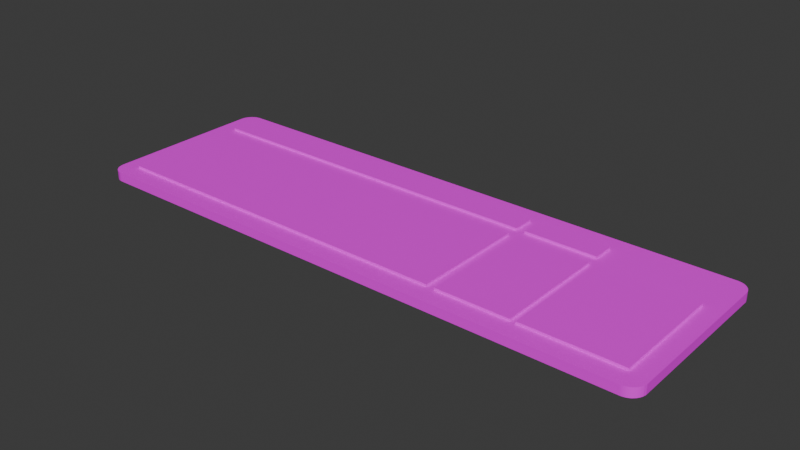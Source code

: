 # Source: keyboard.blend  (saved by Blender 4.0.36; exported with 4.5.12 LTS)
import bpy
from mathutils import Matrix  # noqa: F401  (used for matrix-valued properties, if any)

bpy.ops.wm.read_factory_settings(use_empty=True)
scene = bpy.context.scene
scene.name = 'Scene'

# ---- collections
col_collection = bpy.data.collections.new('Collection'); scene.collection.children.link(col_collection)

# ---- images (referenced by path relative to the original .blend; pixels are not part of the script)
import os
ASSET_DIR = os.environ.get("B2B_ASSET_DIR", "")  # directory of the original .blend (textures are referenced by path, not embedded)
HERE = os.path.dirname(os.path.abspath(__file__))  # packed textures are extracted next to this script under _unpacked/

def load_image(name, relpath, width, height, colorspace="sRGB"):
    """Load a texture the original file referenced (path relative to the .blend, or extracted next to this script)."""
    p = next((c for c in (os.path.join(HERE, relpath), os.path.join(ASSET_DIR, relpath)) if relpath and os.path.exists(c)), "")
    if p:
        img = bpy.data.images.load(p, check_existing=True)
        img.name = name
    else:  # same state as the original file: an image datablock whose file is absent (Cycles renders it pink)
        img = bpy.data.images.new(name, width, height)
        img.source = "FILE"
        img.filepath = "//" + (relpath or name)
    img.colorspace_settings.name = colorspace
    return img
img_104_key_keyboard_webp = load_image('104-key-keyboard.webp', '104-key-keyboard.png', 1024, 1024, 'sRGB')

# ---- materials (node trees are filled in below, after node groups)
mat_material_001 = bpy.data.materials.new('Material.001')
mat_material_001.use_transparent_shadow = False

# ---- material node trees
mat_material_001.use_nodes = True; mat_material_001.node_tree.nodes.clear()
_N = mat_material_001.node_tree.nodes; _L = mat_material_001.node_tree.links
n0 = _N.new('ShaderNodeBsdfPrincipled'); n0.name = 'Principled BSDF'; n0.location = (10, 300)
n0.inputs[3].default_value = 1.45
n1 = _N.new('ShaderNodeOutputMaterial'); n1.name = 'Material Output'; n1.location = (300, 300)
n2 = _N.new('ShaderNodeTexImage'); n2.name = 'Image Texture'; n2.location = (-280, 280)
n2.image = img_104_key_keyboard_webp
_L.new(n0.outputs[0], n1.inputs[0])
_L.new(n2.outputs[0], n0.inputs[0])
n1.is_active_output = True

# ---- world
world_world = bpy.data.worlds.new('World'); scene.world = world_world
world_world.use_nodes = True; world_world.node_tree.nodes.clear()
_N = world_world.node_tree.nodes; _L = world_world.node_tree.links
n0 = _N.new('ShaderNodeOutputWorld'); n0.name = 'World Output'; n0.location = (300, 300)
n1 = _N.new('ShaderNodeBackground'); n1.name = 'Background'; n1.location = (10, 300)
n1.inputs[0].default_value = (0.05088, 0.05088, 0.05088, 1.0)
_L.new(n1.outputs[0], n0.inputs[0])
n0.is_active_output = True
world_world.color = (0.05088, 0.05088, 0.05088)
world_world.use_sun_shadow = False
world_world.sun_shadow_jitter_overblur = 0.0

# ---- meshes
me_cube_001 = bpy.data.meshes.new('Cube.001')
me_cube_001.from_pydata([(0.0, 0.6656, -0.03819), (0.0, 0.6656, 0.03819), (0.0, -0.8835, -0.03819), (0.0, -0.8835, 0.03819), (0.7233, 0.6656, 0.03819), (0.7233, -0.8835, -0.03819), (0.7233, 0.6656, -0.03819), (0.7233, -0.8835, 0.03819), (-2.268, 0.6656, 0.03819), (-2.268, -0.8835, -0.03819), (-2.268, 0.6656, -0.03819), (-2.268, -0.8835, 0.03819), (2.385, -0.7319, -0.03819), (2.385, -0.7319, 0.03819), (0.0, -0.7319, 0.03819), (0.0, -0.7319, -0.03819), (-2.424, -0.7319, -0.03819), (-2.424, -0.7319, 0.03819), (0.7233, -0.7319, 0.03819), (0.7233, -0.7319, -0.03819), (-2.268, -0.7319, 0.03819), (-2.268, -0.7319, -0.03819), (2.385, 0.2194, -0.03819), (-2.424, 0.2194, -0.03819), (-2.268, 0.2194, 0.03819), (-2.268, 0.2194, -0.03819), (2.385, 0.2194, 0.03819), (0.0, 0.2194, 0.03819), (0.0, 0.2194, -0.03819), (-2.424, 0.2194, 0.03819), (0.7233, 0.2194, 0.03819), (0.7233, 0.2194, -0.03819), (1.436, 0.6656, 0.03819), (1.436, -0.8835, -0.03819), (1.436, 0.6656, -0.03819), (1.436, -0.8835, 0.03819), (1.436, -0.7319, 0.03819), (1.436, -0.7319, -0.03819), (1.436, 0.2194, -0.03819), (1.436, 0.2194, 0.03819), (2.237, 0.6656, 0.03819), (2.237, -0.8835, -0.03819), (2.237, -0.7319, 0.03819), (2.237, 0.2194, 0.03819), (2.237, 0.6656, -0.03819), (2.237, -0.8835, 0.03819), (2.237, -0.7319, -0.03819), (2.237, 0.2194, -0.03819), (1.393, 0.6656, -0.03819), (1.393, -0.8835, 0.03819), (1.393, -0.7319, -0.03819), (1.393, 0.2194, -0.03819), (1.393, 0.6656, 0.03819), (1.393, -0.8835, -0.03819), (1.393, -0.7319, 0.03819), (1.393, 0.2194, 0.03819), (0.7911, 0.6656, -0.03819), (0.7911, -0.8835, 0.03819), (0.7911, -0.7319, -0.03819), (0.7911, 0.2194, -0.03819), (0.7911, 0.6656, 0.03819), (0.7911, -0.8835, -0.03819), (0.7911, -0.7319, 0.03819), (0.7911, 0.2194, 0.03819), (2.385, 0.3205, -0.03819), (-2.424, 0.3205, -0.03819), (-2.268, 0.3205, 0.03819), (-2.268, 0.3205, -0.03819), (2.385, 0.3205, 0.03819), (0.0, 0.3205, 0.03819), (0.0, 0.3205, -0.03819), (-2.424, 0.3205, 0.03819), (0.7233, 0.3205, 0.03819), (0.7233, 0.3205, -0.03819), (1.436, 0.3205, 0.03819), (1.436, 0.3205, -0.03819), (2.237, 0.3205, 0.03819), (2.237, 0.3205, -0.03819), (1.393, 0.3205, -0.03819), (1.393, 0.3205, 0.03819), (0.7911, 0.3205, -0.03819), (0.7911, 0.3205, 0.03819), (2.385, 0.5015, -0.03819), (-2.424, 0.5015, -0.03819), (-2.268, 0.5015, 0.03819), (-2.268, 0.5015, -0.03819), (2.385, 0.5015, 0.03819), (0.0, 0.5015, 0.03819), (0.0, 0.5015, -0.03819), (-2.424, 0.5015, 0.03819), (0.7233, 0.5015, 0.03819), (0.7233, 0.5015, -0.03819), (1.436, 0.5015, 0.03819), (1.436, 0.5015, -0.03819), (2.237, 0.5015, 0.03819), (2.237, 0.5015, -0.03819), (1.393, 0.5015, -0.03819), (1.393, 0.5015, 0.03819), (0.7911, 0.5015, -0.03819), (0.7911, 0.5015, 0.03819), (0.0, 0.2194, 0.05803), (0.0, -0.7319, 0.05803), (0.7233, 0.2194, 0.05803), (0.7233, -0.7319, 0.05803), (-2.268, -0.7319, 0.05803), (-2.268, 0.2194, 0.05803), (1.436, 0.2194, 0.05803), (1.436, -0.7319, 0.05803), (2.237, -0.7319, 0.05803), (2.237, 0.2194, 0.05803), (0.7911, -0.7319, 0.05803), (1.393, -0.7319, 0.05803), (0.7911, 0.2194, 0.05803), (1.393, 0.2194, 0.05803), (0.0, 0.5015, 0.05803), (0.0, 0.3205, 0.05803), (0.7233, 0.5015, 0.05803), (0.7233, 0.3205, 0.05803), (1.393, 0.5015, 0.05803), (1.393, 0.3205, 0.05803), (0.7911, 0.5015, 0.05803), (0.7911, 0.3205, 0.05803), (-2.268, 0.3205, 0.05803), (-2.268, 0.5015, 0.05803), (2.385, -0.7635, -0.03819), (2.265, -0.8835, -0.03819), (2.385, -0.7705, -0.03819), (2.385, -0.7775, -0.03819), (2.384, -0.7844, -0.03819), (2.382, -0.7913, -0.03819), (2.381, -0.7981, -0.03819), (2.379, -0.8047, -0.03819), (2.376, -0.8113, -0.03819), (2.373, -0.8177, -0.03819), (2.37, -0.8239, -0.03819), (2.366, -0.8298, -0.03819), (2.362, -0.8356, -0.03819), (2.358, -0.8411, -0.03819), (2.353, -0.8464, -0.03819), (2.348, -0.8513, -0.03819), (2.343, -0.856, -0.03819), (2.338, -0.8603, -0.03819), (2.332, -0.8643, -0.03819), (2.326, -0.8679, -0.03819), (2.32, -0.8712, -0.03819), (2.313, -0.8741, -0.03819), (2.307, -0.8766, -0.03819), (2.3, -0.8787, -0.03819), (2.293, -0.8804, -0.03819), (2.286, -0.8818, -0.03819), (2.279, -0.8827, -0.03819), (2.272, -0.8833, -0.03819), (2.265, -0.8835, 0.03819), (2.385, -0.7635, 0.03819), (2.272, -0.8833, 0.03819), (2.279, -0.8827, 0.03819), (2.286, -0.8818, 0.03819), (2.293, -0.8804, 0.03819), (2.3, -0.8787, 0.03819), (2.307, -0.8766, 0.03819), (2.313, -0.8741, 0.03819), (2.32, -0.8712, 0.03819), (2.326, -0.8679, 0.03819), (2.332, -0.8643, 0.03819), (2.338, -0.8603, 0.03819), (2.343, -0.856, 0.03819), (2.348, -0.8513, 0.03819), (2.353, -0.8464, 0.03819), (2.358, -0.8411, 0.03819), (2.362, -0.8356, 0.03819), (2.366, -0.8298, 0.03819), (2.37, -0.8239, 0.03819), (2.373, -0.8177, 0.03819), (2.376, -0.8113, 0.03819), (2.379, -0.8047, 0.03819), (2.381, -0.7981, 0.03819), (2.382, -0.7913, 0.03819), (2.384, -0.7844, 0.03819), (2.385, -0.7775, 0.03819), (2.385, -0.7705, 0.03819), (2.265, 0.6656, -0.03819), (2.385, 0.5456, -0.03819), (2.272, 0.6655, -0.03819), (2.279, 0.6649, -0.03819), (2.286, 0.6639, -0.03819), (2.293, 0.6626, -0.03819), (2.3, 0.6609, -0.03819), (2.307, 0.6587, -0.03819), (2.313, 0.6562, -0.03819), (2.32, 0.6533, -0.03819), (2.326, 0.6501, -0.03819), (2.332, 0.6464, -0.03819), (2.338, 0.6424, -0.03819), (2.343, 0.6381, -0.03819), (2.348, 0.6335, -0.03819), (2.353, 0.6285, -0.03819), (2.358, 0.6233, -0.03819), (2.362, 0.6178, -0.03819), (2.366, 0.612, -0.03819), (2.37, 0.606, -0.03819), (2.373, 0.5998, -0.03819), (2.376, 0.5934, -0.03819), (2.379, 0.5869, -0.03819), (2.381, 0.5802, -0.03819), (2.382, 0.5734, -0.03819), (2.384, 0.5666, -0.03819), (2.385, 0.5596, -0.03819), (2.385, 0.5526, -0.03819), (2.385, 0.5456, 0.03819), (2.265, 0.6656, 0.03819), (2.385, 0.5526, 0.03819), (2.385, 0.5596, 0.03819), (2.384, 0.5666, 0.03819), (2.382, 0.5734, 0.03819), (2.381, 0.5802, 0.03819), (2.379, 0.5869, 0.03819), (2.376, 0.5934, 0.03819), (2.373, 0.5998, 0.03819), (2.37, 0.606, 0.03819), (2.366, 0.612, 0.03819), (2.362, 0.6178, 0.03819), (2.358, 0.6233, 0.03819), (2.353, 0.6285, 0.03819), (2.348, 0.6335, 0.03819), (2.343, 0.6381, 0.03819), (2.338, 0.6424, 0.03819), (2.332, 0.6464, 0.03819), (2.326, 0.6501, 0.03819), (2.32, 0.6533, 0.03819), (2.313, 0.6562, 0.03819), (2.307, 0.6587, 0.03819), (2.3, 0.6609, 0.03819), (2.293, 0.6626, 0.03819), (2.286, 0.6639, 0.03819), (2.279, 0.6649, 0.03819), (2.272, 0.6655, 0.03819), (-2.304, -0.8835, -0.03819), (-2.424, -0.7635, -0.03819), (-2.311, -0.8833, -0.03819), (-2.318, -0.8827, -0.03819), (-2.325, -0.8818, -0.03819), (-2.331, -0.8804, -0.03819), (-2.338, -0.8787, -0.03819), (-2.345, -0.8766, -0.03819), (-2.351, -0.8741, -0.03819), (-2.358, -0.8712, -0.03819), (-2.364, -0.8679, -0.03819), (-2.37, -0.8643, -0.03819), (-2.376, -0.8603, -0.03819), (-2.381, -0.856, -0.03819), (-2.386, -0.8513, -0.03819), (-2.391, -0.8464, -0.03819), (-2.396, -0.8411, -0.03819), (-2.4, -0.8356, -0.03819), (-2.404, -0.8298, -0.03819), (-2.408, -0.8239, -0.03819), (-2.411, -0.8177, -0.03819), (-2.414, -0.8113, -0.03819), (-2.417, -0.8047, -0.03819), (-2.419, -0.7981, -0.03819), (-2.421, -0.7913, -0.03819), (-2.422, -0.7844, -0.03819), (-2.423, -0.7775, -0.03819), (-2.423, -0.7705, -0.03819), (-2.424, -0.7635, 0.03819), (-2.304, -0.8835, 0.03819), (-2.423, -0.7705, 0.03819), (-2.423, -0.7775, 0.03819), (-2.422, -0.7844, 0.03819), (-2.421, -0.7913, 0.03819), (-2.419, -0.7981, 0.03819), (-2.417, -0.8047, 0.03819), (-2.414, -0.8113, 0.03819), (-2.411, -0.8177, 0.03819), (-2.408, -0.8239, 0.03819), (-2.404, -0.8298, 0.03819), (-2.4, -0.8356, 0.03819), (-2.396, -0.8411, 0.03819), (-2.391, -0.8464, 0.03819), (-2.386, -0.8513, 0.03819), (-2.381, -0.856, 0.03819), (-2.376, -0.8603, 0.03819), (-2.37, -0.8643, 0.03819), (-2.364, -0.8679, 0.03819), (-2.358, -0.8712, 0.03819), (-2.351, -0.8741, 0.03819), (-2.345, -0.8766, 0.03819), (-2.338, -0.8787, 0.03819), (-2.331, -0.8804, 0.03819), (-2.325, -0.8818, 0.03819), (-2.318, -0.8827, 0.03819), (-2.311, -0.8833, 0.03819), (-2.424, 0.5456, -0.03819), (-2.304, 0.6656, -0.03819), (-2.423, 0.5526, -0.03819), (-2.423, 0.5596, -0.03819), (-2.422, 0.5666, -0.03819), (-2.421, 0.5734, -0.03819), (-2.419, 0.5802, -0.03819), (-2.417, 0.5869, -0.03819), (-2.414, 0.5934, -0.03819), (-2.411, 0.5998, -0.03819), (-2.408, 0.606, -0.03819), (-2.404, 0.612, -0.03819), (-2.4, 0.6178, -0.03819), (-2.396, 0.6233, -0.03819), (-2.391, 0.6285, -0.03819), (-2.386, 0.6335, -0.03819), (-2.381, 0.6381, -0.03819), (-2.376, 0.6424, -0.03819), (-2.37, 0.6464, -0.03819), (-2.364, 0.6501, -0.03819), (-2.358, 0.6533, -0.03819), (-2.351, 0.6562, -0.03819), (-2.345, 0.6587, -0.03819), (-2.338, 0.6609, -0.03819), (-2.331, 0.6626, -0.03819), (-2.325, 0.6639, -0.03819), (-2.318, 0.6649, -0.03819), (-2.311, 0.6655, -0.03819), (-2.304, 0.6656, 0.03819), (-2.424, 0.5456, 0.03819), (-2.311, 0.6655, 0.03819), (-2.318, 0.6649, 0.03819), (-2.325, 0.6639, 0.03819), (-2.331, 0.6626, 0.03819), (-2.338, 0.6609, 0.03819), (-2.345, 0.6587, 0.03819), (-2.351, 0.6562, 0.03819), (-2.358, 0.6533, 0.03819), (-2.364, 0.6501, 0.03819), (-2.37, 0.6464, 0.03819), (-2.376, 0.6424, 0.03819), (-2.381, 0.6381, 0.03819), (-2.386, 0.6335, 0.03819), (-2.391, 0.6285, 0.03819), (-2.396, 0.6233, 0.03819), (-2.4, 0.6178, 0.03819), (-2.404, 0.612, 0.03819), (-2.408, 0.606, 0.03819), (-2.411, 0.5998, 0.03819), (-2.414, 0.5934, 0.03819), (-2.417, 0.5869, 0.03819), (-2.419, 0.5802, 0.03819), (-2.421, 0.5734, 0.03819), (-2.422, 0.5666, 0.03819), (-2.423, 0.5596, 0.03819), (-2.423, 0.5526, 0.03819)], [], [(208, 210, 211, 212, 213, 214, 215, 216, 217, 218, 219, 220, 221, 222, 223, 224, 225, 226, 227, 228, 229, 230, 231, 232, 233, 234, 235, 209, 40, 94, 86), (13, 42, 45, 152, 154, 155, 156, 157, 158, 159, 160, 161, 162, 163, 164, 165, 166, 167, 168, 169, 170, 171, 172, 173, 174, 175, 176, 177, 178, 179, 153), (12, 13, 153, 124), (18, 14, 3, 7), (5, 7, 3, 2), (320, 322, 323, 324, 325, 326, 327, 328, 329, 330, 331, 332, 333, 334, 335, 336, 337, 338, 339, 340, 341, 342, 343, 344, 345, 346, 347, 321, 89, 84, 8), (17, 264, 266, 267, 268, 269, 270, 271, 272, 273, 274, 275, 276, 277, 278, 279, 280, 281, 282, 283, 284, 285, 286, 287, 288, 289, 290, 291, 265, 11, 20), (16, 237, 264, 17), (20, 11, 3, 14), (9, 2, 3, 11), (61, 57, 7, 5), (62, 18, 7, 57), (15, 19, 5, 2), (0, 1, 4, 6), (21, 9, 236, 238, 239, 240, 241, 242, 243, 244, 245, 246, 247, 248, 249, 250, 251, 252, 253, 254, 255, 256, 257, 258, 259, 260, 261, 262, 263, 237, 16), (292, 83, 89, 321), (15, 2, 9, 21), (0, 10, 8, 1), (28, 15, 21, 25), (29, 17, 20, 24), (28, 31, 19, 15), (63, 30, 18, 62), (90, 87, 114, 116), (25, 21, 16, 23), (23, 16, 17, 29), (62, 54, 111, 110), (47, 22, 12, 46), (22, 26, 13, 12), (64, 68, 26, 22), (77, 64, 22, 47), (72, 69, 27, 30), (65, 23, 29, 71), (67, 25, 23, 65), (66, 24, 27, 69), (81, 72, 30, 63), (70, 73, 31, 28), (71, 29, 24, 66), (70, 28, 25, 67), (76, 74, 39, 43), (78, 75, 38, 51), (51, 38, 37, 50), (69, 72, 117, 115), (42, 36, 35, 45), (41, 45, 35, 33), (50, 37, 33, 53), (48, 52, 32, 34), (46, 12, 124, 126, 127, 128, 129, 130, 131, 132, 133, 134, 135, 136, 137, 138, 139, 140, 141, 142, 143, 144, 145, 146, 147, 148, 149, 150, 151, 125, 41), (181, 208, 86, 82), (26, 43, 42, 13), (68, 76, 43, 26), (75, 77, 47, 38), (38, 47, 46, 37), (37, 46, 41, 33), (34, 32, 40, 44), (56, 60, 52, 48), (58, 50, 53, 61), (59, 51, 50, 58), (80, 78, 51, 59), (74, 79, 55, 39), (39, 55, 54, 36), (36, 54, 49, 35), (33, 35, 49, 53), (73, 80, 59, 31), (31, 59, 58, 19), (19, 58, 61, 5), (6, 4, 60, 56), (79, 81, 63, 55), (54, 55, 113, 111), (54, 62, 57, 49), (53, 49, 57, 61), (81, 79, 119, 121), (91, 98, 80, 73), (92, 97, 79, 74), (98, 96, 78, 80), (93, 95, 77, 75), (86, 94, 76, 68), (96, 93, 75, 78), (94, 92, 74, 76), (88, 70, 67, 85), (89, 71, 66, 84), (88, 91, 73, 70), (99, 90, 72, 81), (99, 81, 121, 120), (85, 67, 65, 83), (83, 65, 71, 89), (30, 27, 100, 102), (95, 82, 64, 77), (82, 86, 68, 64), (44, 180, 182, 183, 184, 185, 186, 187, 188, 189, 190, 191, 192, 193, 194, 195, 196, 197, 198, 199, 200, 201, 202, 203, 204, 205, 206, 207, 181, 82, 95), (44, 40, 209, 180), (4, 1, 87, 90), (10, 85, 83, 292, 294, 295, 296, 297, 298, 299, 300, 301, 302, 303, 304, 305, 306, 307, 308, 309, 310, 311, 312, 313, 314, 315, 316, 317, 318, 319, 293), (10, 293, 320, 8), (8, 84, 87, 1), (60, 4, 90, 99), (0, 6, 91, 88), (0, 88, 85, 10), (40, 32, 92, 94), (48, 34, 93, 96), (236, 9, 11, 265), (34, 44, 95, 93), (56, 48, 96, 98), (32, 52, 97, 92), (6, 56, 98, 91), (52, 60, 99, 97), (105, 104, 101, 100), (102, 100, 101, 103), (109, 106, 107, 108), (113, 112, 110, 111), (118, 120, 121, 119), (123, 122, 115, 114), (116, 114, 115, 117), (97, 99, 120, 118), (63, 62, 110, 112), (55, 63, 112, 113), (27, 24, 105, 100), (18, 30, 102, 103), (36, 42, 108, 107), (20, 14, 101, 104), (39, 36, 107, 106), (42, 43, 109, 108), (43, 39, 106, 109), (24, 20, 104, 105), (87, 84, 123, 114), (79, 97, 118, 119), (66, 69, 115, 122), (72, 90, 116, 117), (84, 66, 122, 123), (14, 18, 103, 101), (208, 181, 207, 210), (210, 207, 206, 211), (211, 206, 205, 212), (212, 205, 204, 213), (213, 204, 203, 214), (214, 203, 202, 215), (215, 202, 201, 216), (216, 201, 200, 217), (217, 200, 199, 218), (218, 199, 198, 219), (219, 198, 197, 220), (220, 197, 196, 221), (221, 196, 195, 222), (222, 195, 194, 223), (223, 194, 193, 224), (224, 193, 192, 225), (225, 192, 191, 226), (226, 191, 190, 227), (227, 190, 189, 228), (228, 189, 188, 229), (229, 188, 187, 230), (230, 187, 186, 231), (231, 186, 185, 232), (232, 185, 184, 233), (233, 184, 183, 234), (234, 183, 182, 235), (235, 182, 180, 209), (152, 125, 151, 154), (154, 151, 150, 155), (155, 150, 149, 156), (156, 149, 148, 157), (157, 148, 147, 158), (158, 147, 146, 159), (159, 146, 145, 160), (160, 145, 144, 161), (161, 144, 143, 162), (162, 143, 142, 163), (163, 142, 141, 164), (164, 141, 140, 165), (165, 140, 139, 166), (166, 139, 138, 167), (167, 138, 137, 168), (168, 137, 136, 169), (169, 136, 135, 170), (170, 135, 134, 171), (171, 134, 133, 172), (172, 133, 132, 173), (173, 132, 131, 174), (174, 131, 130, 175), (175, 130, 129, 176), (176, 129, 128, 177), (177, 128, 127, 178), (178, 127, 126, 179), (179, 126, 124, 153), (320, 293, 319, 322), (322, 319, 318, 323), (323, 318, 317, 324), (324, 317, 316, 325), (325, 316, 315, 326), (326, 315, 314, 327), (327, 314, 313, 328), (328, 313, 312, 329), (329, 312, 311, 330), (330, 311, 310, 331), (331, 310, 309, 332), (332, 309, 308, 333), (333, 308, 307, 334), (334, 307, 306, 335), (335, 306, 305, 336), (336, 305, 304, 337), (337, 304, 303, 338), (338, 303, 302, 339), (339, 302, 301, 340), (340, 301, 300, 341), (341, 300, 299, 342), (342, 299, 298, 343), (343, 298, 297, 344), (344, 297, 296, 345), (345, 296, 295, 346), (346, 295, 294, 347), (347, 294, 292, 321), (264, 237, 263, 266), (266, 263, 262, 267), (267, 262, 261, 268), (268, 261, 260, 269), (269, 260, 259, 270), (270, 259, 258, 271), (271, 258, 257, 272), (272, 257, 256, 273), (273, 256, 255, 274), (274, 255, 254, 275), (275, 254, 253, 276), (276, 253, 252, 277), (277, 252, 251, 278), (278, 251, 250, 279), (279, 250, 249, 280), (280, 249, 248, 281), (281, 248, 247, 282), (282, 247, 246, 283), (283, 246, 245, 284), (284, 245, 244, 285), (285, 244, 243, 286), (286, 243, 242, 287), (287, 242, 241, 288), (288, 241, 240, 289), (289, 240, 239, 290), (290, 239, 238, 291), (291, 238, 236, 265), (125, 152, 45, 41)])
_uv = me_cube_001.uv_layers.new(name='UVMap')
_uv.uv.foreach_set('vector', [0.9778, 0.7733, 0.9777, 0.7768, 0.9776, 0.7802, 0.9774, 0.7837, 0.9772, 0.7871, 0.9768, 0.7904, 0.9764, 0.7937, 0.9759, 0.797, 0.9753, 0.8001, 0.9746, 0.8032, 0.9739, 0.8062, 0.9731, 0.809, 0.9723, 0.8117, 0.9713, 0.8143, 0.9703, 0.8168, 0.9693, 0.8191, 0.9682, 0.8212, 0.967, 0.8232, 0.9658, 0.825, 0.9646, 0.8266, 0.9633, 0.828, 0.962, 0.8293, 0.9606, 0.8303, 0.9593, 0.8312, 0.9579, 0.8319, 0.9565, 0.8323, 0.9551, 0.8326, 0.9537, 0.8327, 0.948, 0.8327, 0.948, 0.7515, 0.9778, 0.7515, 0.9778, 0.1411, 0.948, 0.1411, 0.948, 0.06615, 0.9537, 0.06615, 0.9551, 0.06624, 0.9565, 0.06652, 0.9579, 0.06699, 0.9593, 0.06765, 0.9606, 0.06851, 0.962, 0.06956, 0.9633, 0.07081, 0.9646, 0.07224, 0.9658, 0.07386, 0.967, 0.07566, 0.9682, 0.07763, 0.9693, 0.07977, 0.9703, 0.08207, 0.9713, 0.08452, 0.9723, 0.08711, 0.9731, 0.08984, 0.9739, 0.09269, 0.9746, 0.09566, 0.9753, 0.09872, 0.9759, 0.1019, 0.9764, 0.1051, 0.9768, 0.1084, 0.9772, 0.1118, 0.9774, 0.1152, 0.9776, 0.1186, 0.9777, 0.1221, 0.9778, 0.1255, 0.9778, 0.1411, 0.9778, 0.1411, 0.9778, 0.1255, 0.9778, 0.1255, 0.6444, 0.1411, 0.4994, 0.1411, 0.4994, 0.06615, 0.6444, 0.06615, 0.6444, 0.06615, 0.6444, 0.06615, 0.4994, 0.06615, 0.4994, 0.06615, 0.03741, 0.8327, 0.036, 0.8326, 0.0346, 0.8323, 0.03321, 0.8319, 0.03183, 0.8312, 0.03047, 0.8303, 0.02913, 0.8293, 0.02782, 0.828, 0.02654, 0.8266, 0.0253, 0.825, 0.0241, 0.8232, 0.02294, 0.8212, 0.02184, 0.8191, 0.02078, 0.8168, 0.01979, 0.8143, 0.01886, 0.8117, 0.01799, 0.809, 0.01719, 0.8062, 0.01646, 0.8032, 0.01581, 0.8001, 0.01523, 0.797, 0.01472, 0.7937, 0.0143, 0.7904, 0.01395, 0.7871, 0.01368, 0.7837, 0.01349, 0.7802, 0.01338, 0.7768, 0.01334, 0.7733, 0.01334, 0.7515, 0.04456, 0.7515, 0.04456, 0.8327, 0.01334, 0.1411, 0.01334, 0.1255, 0.01338, 0.1221, 0.01349, 0.1186, 0.01368, 0.1152, 0.01395, 0.1118, 0.0143, 0.1084, 0.01472, 0.1051, 0.01523, 0.1019, 0.01581, 0.09872, 0.01646, 0.09566, 0.01719, 0.09269, 0.01799, 0.08984, 0.01886, 0.08711, 0.01979, 0.08452, 0.02078, 0.08207, 0.02184, 0.07977, 0.02294, 0.07763, 0.0241, 0.07566, 0.0253, 0.07386, 0.02654, 0.07224, 0.02782, 0.07081, 0.02913, 0.06956, 0.03047, 0.06851, 0.03183, 0.06765, 0.03321, 0.06699, 0.0346, 0.06652, 0.036, 0.06624, 0.03741, 0.06615, 0.04456, 0.06615, 0.04456, 0.1411, 0.01334, 0.1411, 0.01334, 0.1255, 0.01334, 0.1255, 0.01334, 0.1411, 0.04456, 0.1411, 0.04456, 0.06615, 0.4994, 0.06615, 0.4994, 0.1411, 0.04456, 0.06615, 0.4994, 0.06615, 0.4994, 0.06615, 0.04456, 0.06615, 0.658, 0.06615, 0.658, 0.06615, 0.6444, 0.06615, 0.6444, 0.06615, 0.658, 0.1411, 0.6444, 0.1411, 0.6444, 0.06615, 0.658, 0.06615, 0.4994, 0.1411, 0.6444, 0.1411, 0.6444, 0.06615, 0.4994, 0.06615, 0.4994, 0.8327, 0.4994, 0.8327, 0.6444, 0.8327, 0.6444, 0.8327, 0.04456, 0.1411, 0.04456, 0.06615, 0.03741, 0.06615, 0.036, 0.06624, 0.0346, 0.06652, 0.03321, 0.06699, 0.03183, 0.06765, 0.03047, 0.06851, 0.02913, 0.06956, 0.02782, 0.07081, 0.02654, 0.07224, 0.0253, 0.07386, 0.0241, 0.07566, 0.02294, 0.07763, 0.02184, 0.07977, 0.02078, 0.08207, 0.01979, 0.08452, 0.01886, 0.08711, 0.01799, 0.08984, 0.01719, 0.09269, 0.01646, 0.09566, 0.01581, 0.09872, 0.01523, 0.1019, 0.01472, 0.1051, 0.0143, 0.1084, 0.01395, 0.1118, 0.01368, 0.1152, 0.01349, 0.1186, 0.01338, 0.1221, 0.01334, 0.1255, 0.01334, 0.1411, 0.01334, 0.7733, 0.01334, 0.7515, 0.01334, 0.7515, 0.01334, 0.7733, 0.4994, 0.1411, 0.4994, 0.06615, 0.04456, 0.06615, 0.04456, 0.1411, 0.4994, 0.8327, 0.04456, 0.8327, 0.04456, 0.8327, 0.4994, 0.8327, 0.4994, 0.6119, 0.4994, 0.1411, 0.04456, 0.1411, 0.04456, 0.6119, 0.01334, 0.6119, 0.01334, 0.1411, 0.04456, 0.1411, 0.04456, 0.6119, 0.4994, 0.6119, 0.6444, 0.6119, 0.6444, 0.1411, 0.4994, 0.1411, 0.658, 0.6119, 0.6444, 0.6119, 0.6444, 0.1411, 0.658, 0.1411, 0.6444, 0.7515, 0.4994, 0.7515, 0.4994, 0.7515, 0.6444, 0.7515, 0.04456, 0.6119, 0.04456, 0.1411, 0.01334, 0.1411, 0.01334, 0.6119, 0.01334, 0.6119, 0.01334, 0.1411, 0.01334, 0.1411, 0.01334, 0.6119, 0.658, 0.1411, 0.7788, 0.1411, 0.7788, 0.1411, 0.658, 0.1411, 0.948, 0.6119, 0.9778, 0.6119, 0.9778, 0.1411, 0.948, 0.1411, 0.9778, 0.6119, 0.9778, 0.6119, 0.9778, 0.1411, 0.9778, 0.1411, 0.9778, 0.6619, 0.9778, 0.6619, 0.9778, 0.6119, 0.9778, 0.6119, 0.948, 0.6619, 0.9778, 0.6619, 0.9778, 0.6119, 0.948, 0.6119, 0.6444, 0.6619, 0.4994, 0.6619, 0.4994, 0.6119, 0.6444, 0.6119, 0.01334, 0.6619, 0.01334, 0.6119, 0.01334, 0.6119, 0.01334, 0.6619, 0.04456, 0.6619, 0.04456, 0.6119, 0.01334, 0.6119, 0.01334, 0.6619, 0.04456, 0.6619, 0.04456, 0.6119, 0.4994, 0.6119, 0.4994, 0.6619, 0.658, 0.6619, 0.6444, 0.6619, 0.6444, 0.6119, 0.658, 0.6119, 0.4994, 0.6619, 0.6444, 0.6619, 0.6444, 0.6119, 0.4994, 0.6119, 0.01334, 0.6619, 0.01334, 0.6119, 0.04456, 0.6119, 0.04456, 0.6619, 0.4994, 0.6619, 0.4994, 0.6119, 0.04456, 0.6119, 0.04456, 0.6619, 0.948, 0.6619, 0.7873, 0.6619, 0.7873, 0.6119, 0.948, 0.6119, 0.7788, 0.6619, 0.7873, 0.6619, 0.7873, 0.6119, 0.7788, 0.6119, 0.7788, 0.6119, 0.7873, 0.6119, 0.7873, 0.1411, 0.7788, 0.1411, 0.4994, 0.6619, 0.6444, 0.6619, 0.6444, 0.6619, 0.4994, 0.6619, 0.948, 0.1411, 0.7873, 0.1411, 0.7873, 0.06615, 0.948, 0.06615, 0.948, 0.06615, 0.948, 0.06615, 0.7873, 0.06615, 0.7873, 0.06615, 0.7788, 0.1411, 0.7873, 0.1411, 0.7873, 0.06615, 0.7788, 0.06615, 0.7788, 0.8327, 0.7788, 0.8327, 0.7873, 0.8327, 0.7873, 0.8327, 0.948, 0.1411, 0.9778, 0.1411, 0.9778, 0.1255, 0.9777, 0.1221, 0.9776, 0.1186, 0.9774, 0.1152, 0.9772, 0.1118, 0.9768, 0.1084, 0.9764, 0.1051, 0.9759, 0.1019, 0.9753, 0.09872, 0.9746, 0.09566, 0.9739, 0.09269, 0.9731, 0.08984, 0.9723, 0.08711, 0.9713, 0.08452, 0.9703, 0.08207, 0.9693, 0.07977, 0.9682, 0.07763, 0.967, 0.07566, 0.9658, 0.07386, 0.9646, 0.07224, 0.9633, 0.07081, 0.962, 0.06956, 0.9606, 0.06851, 0.9593, 0.06765, 0.9579, 0.06699, 0.9565, 0.06652, 0.9551, 0.06624, 0.9537, 0.06615, 0.948, 0.06615, 0.9778, 0.7733, 0.9778, 0.7733, 0.9778, 0.7515, 0.9778, 0.7515, 0.9778, 0.6119, 0.948, 0.6119, 0.948, 0.1411, 0.9778, 0.1411, 0.9778, 0.6619, 0.948, 0.6619, 0.948, 0.6119, 0.9778, 0.6119, 0.7873, 0.6619, 0.948, 0.6619, 0.948, 0.6119, 0.7873, 0.6119, 0.7873, 0.6119, 0.948, 0.6119, 0.948, 0.1411, 0.7873, 0.1411, 0.7873, 0.1411, 0.948, 0.1411, 0.948, 0.06615, 0.7873, 0.06615, 0.7873, 0.8327, 0.7873, 0.8327, 0.948, 0.8327, 0.948, 0.8327, 0.658, 0.8327, 0.658, 0.8327, 0.7788, 0.8327, 0.7788, 0.8327, 0.658, 0.1411, 0.7788, 0.1411, 0.7788, 0.06615, 0.658, 0.06615, 0.658, 0.6119, 0.7788, 0.6119, 0.7788, 0.1411, 0.658, 0.1411, 0.658, 0.6619, 0.7788, 0.6619, 0.7788, 0.6119, 0.658, 0.6119, 0.7873, 0.6619, 0.7788, 0.6619, 0.7788, 0.6119, 0.7873, 0.6119, 0.7873, 0.6119, 0.7788, 0.6119, 0.7788, 0.1411, 0.7873, 0.1411, 0.7873, 0.1411, 0.7788, 0.1411, 0.7788, 0.06615, 0.7873, 0.06615, 0.7873, 0.06615, 0.7873, 0.06615, 0.7788, 0.06615, 0.7788, 0.06615, 0.6444, 0.6619, 0.658, 0.6619, 0.658, 0.6119, 0.6444, 0.6119, 0.6444, 0.6119, 0.658, 0.6119, 0.658, 0.1411, 0.6444, 0.1411, 0.6444, 0.1411, 0.658, 0.1411, 0.658, 0.06615, 0.6444, 0.06615, 0.6444, 0.8327, 0.6444, 0.8327, 0.658, 0.8327, 0.658, 0.8327, 0.7788, 0.6619, 0.658, 0.6619, 0.658, 0.6119, 0.7788, 0.6119, 0.7788, 0.1411, 0.7788, 0.6119, 0.7788, 0.6119, 0.7788, 0.1411, 0.7788, 0.1411, 0.658, 0.1411, 0.658, 0.06615, 0.7788, 0.06615, 0.7788, 0.06615, 0.7788, 0.06615, 0.658, 0.06615, 0.658, 0.06615, 0.658, 0.6619, 0.7788, 0.6619, 0.7788, 0.6619, 0.658, 0.6619, 0.6444, 0.7515, 0.658, 0.7515, 0.658, 0.6619, 0.6444, 0.6619, 0.7873, 0.7515, 0.7788, 0.7515, 0.7788, 0.6619, 0.7873, 0.6619, 0.658, 0.7515, 0.7788, 0.7515, 0.7788, 0.6619, 0.658, 0.6619, 0.7873, 0.7515, 0.948, 0.7515, 0.948, 0.6619, 0.7873, 0.6619, 0.9778, 0.7515, 0.948, 0.7515, 0.948, 0.6619, 0.9778, 0.6619, 0.7788, 0.7515, 0.7873, 0.7515, 0.7873, 0.6619, 0.7788, 0.6619, 0.948, 0.7515, 0.7873, 0.7515, 0.7873, 0.6619, 0.948, 0.6619, 0.4994, 0.7515, 0.4994, 0.6619, 0.04456, 0.6619, 0.04456, 0.7515, 0.01334, 0.7515, 0.01334, 0.6619, 0.04456, 0.6619, 0.04456, 0.7515, 0.4994, 0.7515, 0.6444, 0.7515, 0.6444, 0.6619, 0.4994, 0.6619, 0.658, 0.7515, 0.6444, 0.7515, 0.6444, 0.6619, 0.658, 0.6619, 0.658, 0.7515, 0.658, 0.6619, 0.658, 0.6619, 0.658, 0.7515, 0.04456, 0.7515, 0.04456, 0.6619, 0.01334, 0.6619, 0.01334, 0.7515, 0.01334, 0.7515, 0.01334, 0.6619, 0.01334, 0.6619, 0.01334, 0.7515, 0.6444, 0.6119, 0.4994, 0.6119, 0.4994, 0.6119, 0.6444, 0.6119, 0.948, 0.7515, 0.9778, 0.7515, 0.9778, 0.6619, 0.948, 0.6619, 0.9778, 0.7515, 0.9778, 0.7515, 0.9778, 0.6619, 0.9778, 0.6619, 0.948, 0.8327, 0.9537, 0.8327, 0.9551, 0.8326, 0.9565, 0.8323, 0.9579, 0.8319, 0.9593, 0.8312, 0.9606, 0.8303, 0.962, 0.8293, 0.9633, 0.828, 0.9646, 0.8266, 0.9658, 0.825, 0.967, 0.8232, 0.9682, 0.8212, 0.9693, 0.8191, 0.9703, 0.8168, 0.9713, 0.8143, 0.9723, 0.8117, 0.9731, 0.809, 0.9739, 0.8062, 0.9746, 0.8032, 0.9753, 0.8001, 0.9759, 0.797, 0.9764, 0.7937, 0.9768, 0.7904, 0.9772, 0.7871, 0.9774, 0.7837, 0.9776, 0.7802, 0.9777, 0.7768, 0.9778, 0.7733, 0.9778, 0.7515, 0.948, 0.7515, 0.948, 0.8327, 0.948, 0.8327, 0.9537, 0.8327, 0.9537, 0.8327, 0.6444, 0.8327, 0.4994, 0.8327, 0.4994, 0.7515, 0.6444, 0.7515, 0.04456, 0.8327, 0.04456, 0.7515, 0.01334, 0.7515, 0.01334, 0.7733, 0.01338, 0.7768, 0.01349, 0.7802, 0.01368, 0.7837, 0.01395, 0.7871, 0.0143, 0.7904, 0.01472, 0.7937, 0.01523, 0.797, 0.01581, 0.8001, 0.01646, 0.8032, 0.01719, 0.8062, 0.01799, 0.809, 0.01886, 0.8117, 0.01979, 0.8143, 0.02078, 0.8168, 0.02184, 0.8191, 0.02294, 0.8212, 0.0241, 0.8232, 0.0253, 0.825, 0.02654, 0.8266, 0.02782, 0.828, 0.02913, 0.8293, 0.03047, 0.8303, 0.03183, 0.8312, 0.03321, 0.8319, 0.0346, 0.8323, 0.036, 0.8326, 0.03741, 0.8327, 0.04456, 0.8327, 0.03741, 0.8327, 0.03741, 0.8327, 0.04456, 0.8327, 0.04456, 0.8327, 0.04456, 0.7515, 0.4994, 0.7515, 0.4994, 0.8327, 0.658, 0.8327, 0.6444, 0.8327, 0.6444, 0.7515, 0.658, 0.7515, 0.4994, 0.8327, 0.6444, 0.8327, 0.6444, 0.7515, 0.4994, 0.7515, 0.4994, 0.8327, 0.4994, 0.7515, 0.04456, 0.7515, 0.04456, 0.8327, 0.948, 0.8327, 0.7873, 0.8327, 0.7873, 0.7515, 0.948, 0.7515, 0.7788, 0.8327, 0.7873, 0.8327, 0.7873, 0.7515, 0.7788, 0.7515, 0.03741, 0.06615, 0.04456, 0.06615, 0.04456, 0.06615, 0.03741, 0.06615, 0.7873, 0.8327, 0.948, 0.8327, 0.948, 0.7515, 0.7873, 0.7515, 0.658, 0.8327, 0.7788, 0.8327, 0.7788, 0.7515, 0.658, 0.7515, 0.7873, 0.8327, 0.7788, 0.8327, 0.7788, 0.7515, 0.7873, 0.7515, 0.6444, 0.8327, 0.658, 0.8327, 0.658, 0.7515, 0.6444, 0.7515, 0.7788, 0.8327, 0.658, 0.8327, 0.658, 0.7515, 0.7788, 0.7515, 0.04456, 0.6119, 0.04456, 0.1411, 0.4994, 0.1411, 0.4994, 0.6119, 0.6444, 0.6119, 0.4994, 0.6119, 0.4994, 0.1411, 0.6444, 0.1411, 0.948, 0.6119, 0.7873, 0.6119, 0.7873, 0.1411, 0.948, 0.1411, 0.7788, 0.6119, 0.658, 0.6119, 0.658, 0.1411, 0.7788, 0.1411, 0.7788, 0.7515, 0.658, 0.7515, 0.658, 0.6619, 0.7788, 0.6619, 0.04456, 0.7515, 0.04456, 0.6619, 0.4994, 0.6619, 0.4994, 0.7515, 0.6444, 0.7515, 0.4994, 0.7515, 0.4994, 0.6619, 0.6444, 0.6619, 0.7788, 0.7515, 0.658, 0.7515, 0.658, 0.7515, 0.7788, 0.7515, 0.658, 0.6119, 0.658, 0.1411, 0.658, 0.1411, 0.658, 0.6119, 0.7788, 0.6119, 0.658, 0.6119, 0.658, 0.6119, 0.7788, 0.6119, 0.4994, 0.6119, 0.04456, 0.6119, 0.04456, 0.6119, 0.4994, 0.6119, 0.6444, 0.1411, 0.6444, 0.6119, 0.6444, 0.6119, 0.6444, 0.1411, 0.7873, 0.1411, 0.948, 0.1411, 0.948, 0.1411, 0.7873, 0.1411, 0.04456, 0.1411, 0.4994, 0.1411, 0.4994, 0.1411, 0.04456, 0.1411, 0.7873, 0.6119, 0.7873, 0.1411, 0.7873, 0.1411, 0.7873, 0.6119, 0.948, 0.1411, 0.948, 0.6119, 0.948, 0.6119, 0.948, 0.1411, 0.948, 0.6119, 0.7873, 0.6119, 0.7873, 0.6119, 0.948, 0.6119, 0.04456, 0.6119, 0.04456, 0.1411, 0.04456, 0.1411, 0.04456, 0.6119, 0.4994, 0.7515, 0.04456, 0.7515, 0.04456, 0.7515, 0.4994, 0.7515, 0.7788, 0.6619, 0.7788, 0.7515, 0.7788, 0.7515, 0.7788, 0.6619, 0.04456, 0.6619, 0.4994, 0.6619, 0.4994, 0.6619, 0.04456, 0.6619, 0.6444, 0.6619, 0.6444, 0.7515, 0.6444, 0.7515, 0.6444, 0.6619, 0.04456, 0.7515, 0.04456, 0.6619, 0.04456, 0.6619, 0.04456, 0.7515, 0.4994, 0.1411, 0.6444, 0.1411, 0.6444, 0.1411, 0.4994, 0.1411, 0.9778, 0.7733, 0.9778, 0.7733, 0.9777, 0.7768, 0.9777, 0.7768, 0.9777, 0.7768, 0.9777, 0.7768, 0.9776, 0.7802, 0.9776, 0.7802, 0.9776, 0.7802, 0.9776, 0.7802, 0.9774, 0.7837, 0.9774, 0.7837, 0.9774, 0.7837, 0.9774, 0.7837, 0.9772, 0.7871, 0.9772, 0.7871, 0.9772, 0.7871, 0.9772, 0.7871, 0.9768, 0.7904, 0.9768, 0.7904, 0.9768, 0.7904, 0.9768, 0.7904, 0.9764, 0.7937, 0.9764, 0.7937, 0.9764, 0.7937, 0.9764, 0.7937, 0.9759, 0.797, 0.9759, 0.797, 0.9759, 0.797, 0.9759, 0.797, 0.9753, 0.8001, 0.9753, 0.8001, 0.9753, 0.8001, 0.9753, 0.8001, 0.9746, 0.8032, 0.9746, 0.8032, 0.9746, 0.8032, 0.9746, 0.8032, 0.9739, 0.8062, 0.9739, 0.8062, 0.9739, 0.8062, 0.9739, 0.8062, 0.9731, 0.809, 0.9731, 0.809, 0.9731, 0.809, 0.9731, 0.809, 0.9723, 0.8117, 0.9723, 0.8117, 0.9723, 0.8117, 0.9723, 0.8117, 0.9713, 0.8143, 0.9713, 0.8143, 0.9713, 0.8143, 0.9713, 0.8143, 0.9703, 0.8168, 0.9703, 0.8168, 0.9703, 0.8168, 0.9703, 0.8168, 0.9693, 0.8191, 0.9693, 0.8191, 0.9693, 0.8191, 0.9693, 0.8191, 0.9682, 0.8212, 0.9682, 0.8212, 0.9682, 0.8212, 0.9682, 0.8212, 0.967, 0.8232, 0.967, 0.8232, 0.967, 0.8232, 0.967, 0.8232, 0.9658, 0.825, 0.9658, 0.825, 0.9658, 0.825, 0.9658, 0.825, 0.9646, 0.8266, 0.9646, 0.8266, 0.9646, 0.8266, 0.9646, 0.8266, 0.9633, 0.828, 0.9633, 0.828, 0.9633, 0.828, 0.9633, 0.828, 0.962, 0.8293, 0.962, 0.8293, 0.962, 0.8293, 0.962, 0.8293, 0.9606, 0.8303, 0.9606, 0.8303, 0.9606, 0.8303, 0.9606, 0.8303, 0.9593, 0.8312, 0.9593, 0.8312, 0.9593, 0.8312, 0.9593, 0.8312, 0.9579, 0.8319, 0.9579, 0.8319, 0.9579, 0.8319, 0.9579, 0.8319, 0.9565, 0.8323, 0.9565, 0.8323, 0.9565, 0.8323, 0.9565, 0.8323, 0.9551, 0.8326, 0.9551, 0.8326, 0.9551, 0.8326, 0.9551, 0.8326, 0.9537, 0.8327, 0.9537, 0.8327, 0.9537, 0.06615, 0.9537, 0.06615, 0.9551, 0.06624, 0.9551, 0.06624, 0.9551, 0.06624, 0.9551, 0.06624, 0.9565, 0.06652, 0.9565, 0.06652, 0.9565, 0.06652, 0.9565, 0.06652, 0.9579, 0.06699, 0.9579, 0.06699, 0.9579, 0.06699, 0.9579, 0.06699, 0.9593, 0.06765, 0.9593, 0.06765, 0.9593, 0.06765, 0.9593, 0.06765, 0.9606, 0.06851, 0.9606, 0.06851, 0.9606, 0.06851, 0.9606, 0.06851, 0.962, 0.06956, 0.962, 0.06956, 0.962, 0.06956, 0.962, 0.06956, 0.9633, 0.07081, 0.9633, 0.07081, 0.9633, 0.07081, 0.9633, 0.07081, 0.9646, 0.07224, 0.9646, 0.07224, 0.9646, 0.07224, 0.9646, 0.07224, 0.9658, 0.07386, 0.9658, 0.07386, 0.9658, 0.07386, 0.9658, 0.07386, 0.967, 0.07566, 0.967, 0.07566, 0.967, 0.07566, 0.967, 0.07566, 0.9682, 0.07763, 0.9682, 0.07763, 0.9682, 0.07763, 0.9682, 0.07763, 0.9693, 0.07977, 0.9693, 0.07977, 0.9693, 0.07977, 0.9693, 0.07977, 0.9703, 0.08207, 0.9703, 0.08207, 0.9703, 0.08207, 0.9703, 0.08207, 0.9713, 0.08452, 0.9713, 0.08452, 0.9713, 0.08452, 0.9713, 0.08452, 0.9723, 0.08711, 0.9723, 0.08711, 0.9723, 0.08711, 0.9723, 0.08711, 0.9731, 0.08984, 0.9731, 0.08984, 0.9731, 0.08984, 0.9731, 0.08984, 0.9739, 0.09269, 0.9739, 0.09269, 0.9739, 0.09269, 0.9739, 0.09269, 0.9746, 0.09566, 0.9746, 0.09566, 0.9746, 0.09566, 0.9746, 0.09566, 0.9753, 0.09872, 0.9753, 0.09872, 0.9753, 0.09872, 0.9753, 0.09872, 0.9759, 0.1019, 0.9759, 0.1019, 0.9759, 0.1019, 0.9759, 0.1019, 0.9764, 0.1051, 0.9764, 0.1051, 0.9764, 0.1051, 0.9764, 0.1051, 0.9768, 0.1084, 0.9768, 0.1084, 0.9768, 0.1084, 0.9768, 0.1084, 0.9772, 0.1118, 0.9772, 0.1118, 0.9772, 0.1118, 0.9772, 0.1118, 0.9774, 0.1152, 0.9774, 0.1152, 0.9774, 0.1152, 0.9774, 0.1152, 0.9776, 0.1186, 0.9776, 0.1186, 0.9776, 0.1186, 0.9776, 0.1186, 0.9777, 0.1221, 0.9777, 0.1221, 0.9777, 0.1221, 0.9777, 0.1221, 0.9778, 0.1255, 0.9778, 0.1255, 0.03741, 0.8327, 0.03741, 0.8327, 0.036, 0.8326, 0.036, 0.8326, 0.036, 0.8326, 0.036, 0.8326, 0.0346, 0.8323, 0.0346, 0.8323, 0.0346, 0.8323, 0.0346, 0.8323, 0.03321, 0.8319, 0.03321, 0.8319, 0.03321, 0.8319, 0.03321, 0.8319, 0.03183, 0.8312, 0.03183, 0.8312, 0.03183, 0.8312, 0.03183, 0.8312, 0.03047, 0.8303, 0.03047, 0.8303, 0.03047, 0.8303, 0.03047, 0.8303, 0.02913, 0.8293, 0.02913, 0.8293, 0.02913, 0.8293, 0.02913, 0.8293, 0.02782, 0.828, 0.02782, 0.828, 0.02782, 0.828, 0.02782, 0.828, 0.02654, 0.8266, 0.02654, 0.8266, 0.02654, 0.8266, 0.02654, 0.8266, 0.0253, 0.825, 0.0253, 0.825, 0.0253, 0.825, 0.0253, 0.825, 0.0241, 0.8232, 0.0241, 0.8232, 0.0241, 0.8232, 0.0241, 0.8232, 0.02294, 0.8212, 0.02294, 0.8212, 0.02294, 0.8212, 0.02294, 0.8212, 0.02184, 0.8191, 0.02184, 0.8191, 0.02184, 0.8191, 0.02184, 0.8191, 0.02078, 0.8168, 0.02078, 0.8168, 0.02078, 0.8168, 0.02078, 0.8168, 0.01979, 0.8143, 0.01979, 0.8143, 0.01979, 0.8143, 0.01979, 0.8143, 0.01886, 0.8117, 0.01886, 0.8117, 0.01886, 0.8117, 0.01886, 0.8117, 0.01799, 0.809, 0.01799, 0.809, 0.01799, 0.809, 0.01799, 0.809, 0.01719, 0.8062, 0.01719, 0.8062, 0.01719, 0.8062, 0.01719, 0.8062, 0.01646, 0.8032, 0.01646, 0.8032, 0.01646, 0.8032, 0.01646, 0.8032, 0.01581, 0.8001, 0.01581, 0.8001, 0.01581, 0.8001, 0.01581, 0.8001, 0.01523, 0.797, 0.01523, 0.797, 0.01523, 0.797, 0.01523, 0.797, 0.01472, 0.7937, 0.01472, 0.7937, 0.01472, 0.7937, 0.01472, 0.7937, 0.0143, 0.7904, 0.0143, 0.7904, 0.0143, 0.7904, 0.0143, 0.7904, 0.01395, 0.7871, 0.01395, 0.7871, 0.01395, 0.7871, 0.01395, 0.7871, 0.01368, 0.7837, 0.01368, 0.7837, 0.01368, 0.7837, 0.01368, 0.7837, 0.01349, 0.7802, 0.01349, 0.7802, 0.01349, 0.7802, 0.01349, 0.7802, 0.01338, 0.7768, 0.01338, 0.7768, 0.01338, 0.7768, 0.01338, 0.7768, 0.01334, 0.7733, 0.01334, 0.7733, 0.01334, 0.1255, 0.01334, 0.1255, 0.01338, 0.1221, 0.01338, 0.1221, 0.01338, 0.1221, 0.01338, 0.1221, 0.01349, 0.1186, 0.01349, 0.1186, 0.01349, 0.1186, 0.01349, 0.1186, 0.01368, 0.1152, 0.01368, 0.1152, 0.01368, 0.1152, 0.01368, 0.1152, 0.01395, 0.1118, 0.01395, 0.1118, 0.01395, 0.1118, 0.01395, 0.1118, 0.0143, 0.1084, 0.0143, 0.1084, 0.0143, 0.1084, 0.0143, 0.1084, 0.01472, 0.1051, 0.01472, 0.1051, 0.01472, 0.1051, 0.01472, 0.1051, 0.01523, 0.1019, 0.01523, 0.1019, 0.01523, 0.1019, 0.01523, 0.1019, 0.01581, 0.09872, 0.01581, 0.09872, 0.01581, 0.09872, 0.01581, 0.09872, 0.01646, 0.09566, 0.01646, 0.09566, 0.01646, 0.09566, 0.01646, 0.09566, 0.01719, 0.09269, 0.01719, 0.09269, 0.01719, 0.09269, 0.01719, 0.09269, 0.01799, 0.08984, 0.01799, 0.08984, 0.01799, 0.08984, 0.01799, 0.08984, 0.01886, 0.08711, 0.01886, 0.08711, 0.01886, 0.08711, 0.01886, 0.08711, 0.01979, 0.08452, 0.01979, 0.08452, 0.01979, 0.08452, 0.01979, 0.08452, 0.02078, 0.08207, 0.02078, 0.08207, 0.02078, 0.08207, 0.02078, 0.08207, 0.02184, 0.07977, 0.02184, 0.07977, 0.02184, 0.07977, 0.02184, 0.07977, 0.02294, 0.07763, 0.02294, 0.07763, 0.02294, 0.07763, 0.02294, 0.07763, 0.0241, 0.07566, 0.0241, 0.07566, 0.0241, 0.07566, 0.0241, 0.07566, 0.0253, 0.07386, 0.0253, 0.07386, 0.0253, 0.07386, 0.0253, 0.07386, 0.02654, 0.07224, 0.02654, 0.07224, 0.02654, 0.07224, 0.02654, 0.07224, 0.02782, 0.07081, 0.02782, 0.07081, 0.02782, 0.07081, 0.02782, 0.07081, 0.02913, 0.06956, 0.02913, 0.06956, 0.02913, 0.06956, 0.02913, 0.06956, 0.03047, 0.06851, 0.03047, 0.06851, 0.03047, 0.06851, 0.03047, 0.06851, 0.03183, 0.06765, 0.03183, 0.06765, 0.03183, 0.06765, 0.03183, 0.06765, 0.03321, 0.06699, 0.03321, 0.06699, 0.03321, 0.06699, 0.03321, 0.06699, 0.0346, 0.06652, 0.0346, 0.06652, 0.0346, 0.06652, 0.0346, 0.06652, 0.036, 0.06624, 0.036, 0.06624, 0.036, 0.06624, 0.036, 0.06624, 0.03741, 0.06615, 0.03741, 0.06615, 0.9537, 0.06615, 0.9537, 0.06615, 0.948, 0.06615, 0.948, 0.06615])
me_cube_001.materials.append(mat_material_001)
me_cube_001.update()

# ---- objects
ob_cube = bpy.data.objects.new('Cube', me_cube_001)

# ---- transforms, parenting, visibility, modifiers, constraints
ob_cube.location = (0.0, 0.0, 0.0)

# ---- collection membership
col_collection.objects.link(ob_cube)

# ---- scene / render settings (as saved in the file)
scene.frame_start = 1; scene.frame_end = 250; scene.frame_set(1)
scene.render.engine = 'BLENDER_EEVEE_NEXT'
scene.cycles.sampling_pattern = 'TABULATED_SOBOL'
bpy.context.view_layer.update()

# ---- added for rendering (the .blend has no active camera and no usable light): camera, sun
cam_auto = bpy.data.cameras.new('AutoCamera')
cam_auto.lens = 50.0
cam_auto.sensor_width = 36.0
cam_auto.clip_end = 1000.0
ob_auto_camera = bpy.data.objects.new('AutoCamera', cam_auto)
scene.collection.objects.link(ob_auto_camera)
ob_auto_camera.location = (4.65641, -5.71948, 3.75029)
ob_auto_camera.rotation_euler = (1.09748, -7.21219e-08, 0.694738)
scene.camera = ob_auto_camera
light_auto_sun = bpy.data.lights.new('AutoSun', 'SUN')
light_auto_sun.energy = 3.0
light_auto_sun.angle = 0.0523599
ob_auto_sun = bpy.data.objects.new('AutoSun', light_auto_sun)
scene.collection.objects.link(ob_auto_sun)
ob_auto_sun.rotation_euler = (0.872665, 0.174533, 0.523599)
bpy.context.view_layer.update()
